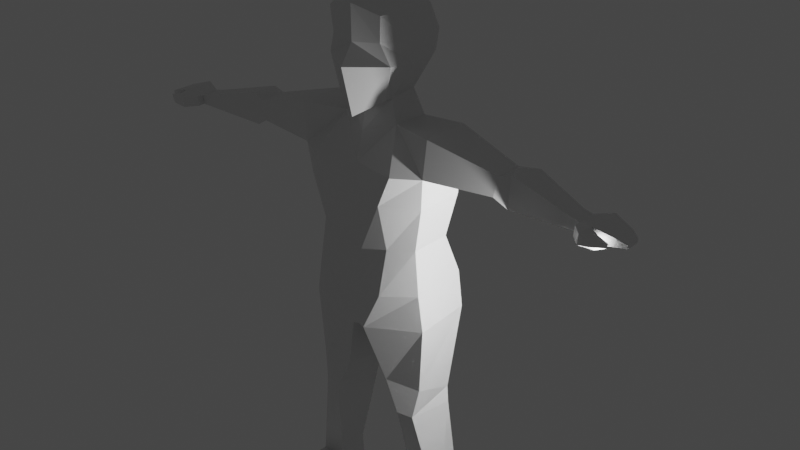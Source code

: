 # Source: untitled.blend  (saved by Blender 3.1.7; exported with 4.5.12 LTS)
import bpy
from mathutils import Matrix  # noqa: F401  (used for matrix-valued properties, if any)

bpy.ops.wm.read_factory_settings(use_empty=True)
scene = bpy.context.scene
scene.name = 'Scene'

# ---- collections
col_collection = bpy.data.collections.new('Collection'); scene.collection.children.link(col_collection)

# ---- materials (node trees are filled in below, after node groups)
mat_material = bpy.data.materials.new('Material')
mat_material.alpha_threshold = 0.0
mat_material.use_transparent_shadow = False
mat_material.line_color = (0.0, 0.0, 0.0, 1.0)

# ---- material node trees
mat_material.use_nodes = True; mat_material.node_tree.nodes.clear()
_N = mat_material.node_tree.nodes; _L = mat_material.node_tree.links
n0 = _N.new('ShaderNodeOutputMaterial'); n0.name = 'Material Output'; n0.location = (300, 300)
n1 = _N.new('ShaderNodeBsdfPrincipled'); n1.name = 'Principled BSDF'; n1.location = (10, 300)
n1.distribution = 'GGX'
n1.subsurface_method = 'RANDOM_WALK_SKIN'
n1.inputs[2].default_value = 0.4
n1.inputs[3].default_value = 1.45
n1.inputs[27].default_value = (0.0, 0.0, 0.0, 1.0)
n1.inputs[28].default_value = 1.0
_L.new(n1.outputs[0], n0.inputs[0])
n0.is_active_output = True

# ---- world
world_world = bpy.data.worlds.new('World'); scene.world = world_world
world_world.use_nodes = True; world_world.node_tree.nodes.clear()
_N = world_world.node_tree.nodes; _L = world_world.node_tree.links
n0 = _N.new('ShaderNodeOutputWorld'); n0.name = 'World Output'; n0.location = (300, 300)
n1 = _N.new('ShaderNodeBackground'); n1.name = 'Background'; n1.location = (10, 300)
n1.inputs[0].default_value = (0.05088, 0.05088, 0.05088, 1.0)
_L.new(n1.outputs[0], n0.inputs[0])
n0.is_active_output = True
world_world.color = (0.05088, 0.05088, 0.05088)
world_world.use_sun_shadow = False
world_world.sun_shadow_jitter_overblur = 0.0

# ---- cameras
cam_camera = bpy.data.cameras.new('Camera')
cam_camera.clip_end = 100.0
cam_camera.ortho_scale = 7.314

# ---- lights
light_light = bpy.data.lights.new('Light', 'POINT')
light_light.transmission_factor = 0.0
light_light.energy = 1000.0
light_light.shadow_soft_size = 0.1
light_light.shadow_maximum_resolution = 0.006
light_light.use_absolute_resolution = True

# ---- meshes
me_cube = bpy.data.meshes.new('Cube')
me_cube.from_pydata([(0.9123, -0.2836, 0.2389), (0.9123, 0.2488, 0.2389), (0.838, -0.2749, -0.1511), (0.838, 0.2474, -0.1511), (0.0, -0.2726, 1.131), (0.0, 0.2462, 1.118), (0.0, -0.5485, -0.9166), (0.0, 0.386, -0.924), (0.4415, 0.234, -0.8082), (0.4828, -0.4242, -0.8308), (0.7877, -0.2726, 0.8309), (0.7903, 0.2462, 0.8175), (0.0, -1.201, -0.1545), (0.0, -0.9238, 0.2321), (0.0, 0.9114, -0.1406), (0.0, 0.8849, 0.3095), (0.6997, -0.7143, -0.1343), (0.534, -0.7971, 0.2765), (0.0, 0.6323, 0.8871), (0.0, -0.9476, -1.141), (0.0, -0.9315, 0.9117), (0.0, 0.5765, -0.8291), (0.6939, 0.6327, 0.2511), (0.623, 0.6346, -0.1597), (0.5452, -0.6614, -0.7919), (0.5722, -0.8308, 0.7648), (0.3527, 0.4934, -0.7228), (0.572, 0.5299, 0.6576), (0.534, -0.7971, 0.2765), (0.59, -0.4309, -1.286), (0.0, -0.6972, -1.488), (0.6805, 0.2567, -1.283), (0.0, 0.5997, -1.481), (0.8975, -1.008, -2.056), (0.0, -0.8486, -2.025), (0.7281, 0.9108, -1.968), (0.0, 0.7931, -1.974), (1.468, -0.6642, -1.281), (1.462, 0.3922, -1.299), (1.396, -0.6897, -2.06), (1.41, 0.3658, -2.118), (0.5809, -0.7153, -3.714), (0.0, -0.7756, -3.867), (0.4064, 0.5349, -3.745), (0.0, 0.6073, -3.698), (1.124, -0.5334, -3.632), (1.152, 0.3379, -3.632), (0.0, -0.9411, -2.712), (1.35, 0.4268, -2.705), (0.5784, 0.7798, -2.703), (0.6016, -0.9743, -2.712), (1.326, -0.6301, -2.705), (0.0, 0.81, -2.703), (4.322, -0.5522, -1.877), (4.325, -0.15, -1.878), (4.284, -0.546, -2.11), (4.293, -0.1442, -2.11), (2.743, -0.4645, -2.054), (2.843, -0.4565, -1.64), (2.836, 0.1357, -1.652), (2.76, 0.054, -2.021), (3.013, -0.4067, -2.222), (3.07, -0.4227, -1.553), (3.208, 0.2688, -1.645), (3.121, 0.2626, -2.127), (4.498, -0.553, -1.917), (4.508, -0.1671, -1.913), (4.487, -0.548, -2.107), (4.473, -0.1615, -2.105), (4.797, -0.712, -1.833), (4.844, -0.04076, -1.836), (4.798, -0.6987, -2.157), (4.813, -0.06281, -2.157), (5.231, -0.6408, -1.946), (5.238, -0.1544, -1.958), (5.159, -0.6332, -2.108), (5.171, -0.1423, -2.11), (4.474, -0.6877, -2.108), (4.497, -0.698, -1.915), (4.798, -0.6987, -2.157), (4.797, -0.712, -1.833), (4.675, -0.914, -2.119), (4.695, -0.9116, -1.912), (4.931, -0.8, -2.173), (4.928, -0.7469, -1.918), (4.91, -0.9523, -2.063), (4.934, -0.9463, -1.976), (5.145, -0.8065, -2.067), (5.17, -0.8005, -1.981), (5.398, -0.5693, -2.027), (5.386, -0.2408, -2.031), (5.392, -0.5642, -2.096), (5.393, -0.2754, -2.101), (0.5095, -0.8682, -4.68), (0.0, -0.847, -4.691), (0.5761, 0.8853, -4.669), (0.0, 0.8112, -4.701), (1.235, -0.576, -4.543), (1.243, 0.6614, -4.494), (0.1309, -0.8974, -5.489), (0.0, -0.8905, -5.451), (0.1838, 0.855, -5.418), (0.0, 0.7969, -5.391), (1.346, -0.5768, -5.284), (1.341, 0.6616, -5.254), (1.078, -0.3199, -9.641), (1.069, 0.349, -9.444), (1.597, -0.3053, -9.625), (1.596, 0.3461, -9.452), (1.297, 0.3109, -6.997), (0.5149, 0.5007, -7.011), (0.4844, -0.6397, -6.693), (1.251, -0.5427, -6.691), (1.364, 0.255, -7.318), (0.6605, 0.4781, -7.347), (0.7938, -0.6656, -7.341), (1.139, -0.6193, -7.341), (1.015, -0.2894, -9.965), (1.116, 0.4577, -9.965), (1.68, -0.2883, -9.965), (1.6, 0.4472, -9.965), (1.541, -1.129, -9.657), (1.034, -1.138, -9.673), (1.602, -1.158, -9.965), (0.9994, -1.16, -9.965), (1.004, -0.8204, -9.547), (1.568, -0.8097, -9.543), (1.67, -0.7338, -9.965), (0.9441, -0.7181, -9.965)], [], [(7, 8, 31, 32), (21, 26, 8, 7), (1, 11, 10, 0), (22, 27, 11, 1), (11, 5, 4, 10), (27, 18, 5, 11), (8, 3, 2, 9), (26, 23, 3, 8), (3, 1, 0, 2), (23, 22, 1, 3), (2, 0, 17, 16), (9, 2, 16, 24), (14, 15, 22, 23), (21, 14, 23, 26), (16, 17, 13, 12), (10, 4, 20, 25), (17, 25, 20, 13), (24, 16, 12, 19), (15, 18, 27, 22), (0, 10, 25, 17), (6, 9, 24, 19), (29, 30, 34, 33), (9, 6, 30, 29), (8, 9, 29, 31), (50, 47, 42, 41), (31, 29, 37, 38), (32, 31, 35, 36), (62, 61, 55, 53), (35, 31, 38, 40), (49, 48, 46, 43), (29, 33, 39, 37), (44, 43, 95, 96), (43, 46, 98, 95), (51, 50, 41, 45), (52, 49, 43, 44), (48, 51, 45, 46), (40, 39, 51, 48), (36, 35, 49, 52), (39, 33, 50, 51), (35, 40, 48, 49), (33, 34, 47, 50), (53, 55, 67, 65), (63, 62, 53, 54), (64, 63, 54, 56), (61, 64, 56, 55), (39, 40, 60, 57), (40, 38, 59, 60), (38, 37, 58, 59), (37, 39, 57, 58), (57, 60, 64, 61), (60, 59, 63, 64), (59, 58, 62, 63), (58, 57, 61, 62), (65, 67, 77, 78), (54, 53, 65, 66), (56, 54, 66, 68), (55, 56, 68, 67), (69, 71, 75, 73), (66, 65, 69, 70), (68, 66, 70, 72), (67, 68, 72, 71), (76, 74, 90, 92), (70, 69, 73, 74), (72, 70, 74, 76), (71, 72, 76, 75), (80, 78, 82, 84), (69, 65, 78, 80), (67, 71, 79, 77), (71, 69, 80, 79), (83, 84, 88, 87), (79, 80, 84, 83), (77, 79, 83, 81), (78, 77, 81, 82), (86, 85, 87, 88), (81, 83, 87, 85), (82, 81, 85, 86), (84, 82, 86, 88), (90, 89, 91, 92), (75, 76, 92, 91), (73, 75, 91, 89), (74, 73, 89, 90), (96, 95, 101, 102), (95, 98, 104, 101), (45, 41, 93, 97), (46, 45, 97, 98), (41, 42, 94, 93), (102, 101, 99, 100), (114, 113, 108, 106), (97, 93, 99, 103), (98, 97, 103, 104), (93, 94, 100, 99), (108, 107, 119, 120), (115, 114, 106, 105), (116, 115, 105, 107), (113, 116, 107, 108), (104, 103, 112, 109), (103, 99, 111, 112), (99, 101, 110, 111), (101, 104, 109, 110), (109, 112, 116, 113), (112, 111, 115, 116), (111, 110, 114, 115), (110, 109, 113, 114), (117, 118, 120, 119), (106, 108, 120, 118), (105, 106, 118, 117), (126, 125, 122, 121), (121, 122, 124, 123), (127, 126, 121, 123), (125, 128, 124, 122), (128, 127, 123, 124), (117, 119, 127, 128), (105, 117, 128, 125), (119, 107, 126, 127), (107, 105, 125, 126)])
_uv = me_cube.uv_layers.new(name='UVMap')
_uv.uv.foreach_set('vector', [0.25, 0.5833, 0.375, 0.5833, 0.375, 0.5833, 0.25, 0.5833, 0.25, 0.5, 0.375, 0.5, 0.375, 0.5833, 0.25, 0.5833, 0.5417, 0.5833, 0.625, 0.5833, 0.625, 0.6667, 0.5417, 0.6667, 0.5417, 0.5, 0.625, 0.5, 0.625, 0.5833, 0.5417, 0.5833, 0.625, 0.5833, 0.75, 0.5833, 0.75, 0.6667, 0.625, 0.6667, 0.625, 0.5, 0.75, 0.5, 0.75, 0.5833, 0.625, 0.5833, 0.375, 0.5833, 0.4583, 0.5833, 0.4583, 0.6667, 0.375, 0.6667, 0.375, 0.5, 0.4583, 0.5, 0.4583, 0.5833, 0.375, 0.5833, 0.4583, 0.5833, 0.5417, 0.5833, 0.5417, 0.6667, 0.4583, 0.6667, 0.4583, 0.5, 0.5417, 0.5, 0.5417, 0.5833, 0.4583, 0.5833, 0.4583, 0.6667, 0.5417, 0.6667, 0.5417, 0.75, 0.4583, 0.75, 0.375, 0.6667, 0.4583, 0.6667, 0.4583, 0.75, 0.375, 0.75, 0.4583, 0.375, 0.5417, 0.375, 0.5417, 0.5, 0.4583, 0.5, 0.375, 0.375, 0.4583, 0.375, 0.4583, 0.5, 0.375, 0.5, 0.4583, 0.75, 0.5417, 0.75, 0.5417, 0.875, 0.4583, 0.875, 0.625, 0.6667, 0.75, 0.6667, 0.75, 0.75, 0.625, 0.75, 0.5417, 0.75, 0.625, 0.75, 0.625, 0.875, 0.5417, 0.875, 0.375, 0.75, 0.4583, 0.75, 0.4583, 0.875, 0.375, 0.875, 0.5417, 0.375, 0.625, 0.375, 0.625, 0.5, 0.5417, 0.5, 0.5417, 0.6667, 0.625, 0.6667, 0.625, 0.75, 0.5417, 0.75, 0.25, 0.6667, 0.375, 0.6667, 0.375, 0.75, 0.25, 0.75, 0.375, 0.6667, 0.25, 0.6667, 0.25, 0.6667, 0.375, 0.6667, 0.375, 0.6667, 0.25, 0.6667, 0.25, 0.6667, 0.375, 0.6667, 0.375, 0.5833, 0.375, 0.6667, 0.375, 0.6667, 0.375, 0.5833, 0.375, 0.6667, 0.25, 0.6667, 0.25, 0.6667, 0.375, 0.6667, 0.375, 0.5833, 0.375, 0.6667, 0.375, 0.6667, 0.375, 0.5833, 0.25, 0.5833, 0.375, 0.5833, 0.375, 0.5833, 0.25, 0.5833, 0.375, 0.6667, 0.375, 0.6667, 0.375, 0.6667, 0.375, 0.6667, 0.375, 0.5833, 0.375, 0.5833, 0.375, 0.5833, 0.375, 0.5833, 0.375, 0.5833, 0.375, 0.5833, 0.375, 0.5833, 0.375, 0.5833, 0.375, 0.6667, 0.375, 0.6667, 0.375, 0.6667, 0.375, 0.6667, 0.25, 0.5833, 0.375, 0.5833, 0.375, 0.5833, 0.25, 0.5833, 0.375, 0.5833, 0.375, 0.5833, 0.375, 0.5833, 0.375, 0.5833, 0.375, 0.6667, 0.375, 0.6667, 0.375, 0.6667, 0.375, 0.6667, 0.25, 0.5833, 0.375, 0.5833, 0.375, 0.5833, 0.25, 0.5833, 0.375, 0.5833, 0.375, 0.6667, 0.375, 0.6667, 0.375, 0.5833, 0.375, 0.5833, 0.375, 0.6667, 0.375, 0.6667, 0.375, 0.5833, 0.25, 0.5833, 0.375, 0.5833, 0.375, 0.5833, 0.25, 0.5833, 0.375, 0.6667, 0.375, 0.6667, 0.375, 0.6667, 0.375, 0.6667, 0.375, 0.5833, 0.375, 0.5833, 0.375, 0.5833, 0.375, 0.5833, 0.375, 0.6667, 0.25, 0.6667, 0.25, 0.6667, 0.375, 0.6667, 0.375, 0.6667, 0.375, 0.6667, 0.375, 0.6667, 0.375, 0.6667, 0.375, 0.5833, 0.375, 0.6667, 0.375, 0.6667, 0.375, 0.5833, 0.375, 0.5833, 0.375, 0.5833, 0.375, 0.5833, 0.375, 0.5833, 0.375, 0.6667, 0.375, 0.5833, 0.375, 0.5833, 0.375, 0.6667, 0.375, 0.6667, 0.375, 0.5833, 0.375, 0.5833, 0.375, 0.6667, 0.375, 0.5833, 0.375, 0.5833, 0.375, 0.5833, 0.375, 0.5833, 0.375, 0.5833, 0.375, 0.6667, 0.375, 0.6667, 0.375, 0.5833, 0.375, 0.6667, 0.375, 0.6667, 0.375, 0.6667, 0.375, 0.6667, 0.375, 0.6667, 0.375, 0.5833, 0.375, 0.5833, 0.375, 0.6667, 0.375, 0.5833, 0.375, 0.5833, 0.375, 0.5833, 0.375, 0.5833, 0.375, 0.5833, 0.375, 0.6667, 0.375, 0.6667, 0.375, 0.5833, 0.375, 0.6667, 0.375, 0.6667, 0.375, 0.6667, 0.375, 0.6667, 0.375, 0.6667, 0.375, 0.6667, 0.375, 0.6667, 0.375, 0.6667, 0.375, 0.5833, 0.375, 0.6667, 0.375, 0.6667, 0.375, 0.5833, 0.375, 0.5833, 0.375, 0.5833, 0.375, 0.5833, 0.375, 0.5833, 0.375, 0.6667, 0.375, 0.5833, 0.375, 0.5833, 0.375, 0.6667, 0.375, 0.6667, 0.375, 0.6667, 0.375, 0.6667, 0.375, 0.6667, 0.375, 0.5833, 0.375, 0.6667, 0.375, 0.6667, 0.375, 0.5833, 0.375, 0.5833, 0.375, 0.5833, 0.375, 0.5833, 0.375, 0.5833, 0.375, 0.6667, 0.375, 0.5833, 0.375, 0.5833, 0.375, 0.6667, 0.375, 0.5833, 0.375, 0.5833, 0.375, 0.5833, 0.375, 0.5833, 0.375, 0.5833, 0.375, 0.6667, 0.375, 0.6667, 0.375, 0.5833, 0.375, 0.5833, 0.375, 0.5833, 0.375, 0.5833, 0.375, 0.5833, 0.375, 0.6667, 0.375, 0.5833, 0.375, 0.5833, 0.375, 0.6667, 0.375, 0.6667, 0.375, 0.6667, 0.375, 0.6667, 0.375, 0.6667, 0.375, 0.6667, 0.375, 0.6667, 0.375, 0.6667, 0.375, 0.6667, 0.375, 0.6667, 0.375, 0.6667, 0.375, 0.6667, 0.375, 0.6667, 0.375, 0.6667, 0.375, 0.6667, 0.375, 0.6667, 0.375, 0.6667, 0.375, 0.6667, 0.375, 0.6667, 0.375, 0.6667, 0.375, 0.6667, 0.375, 0.6667, 0.375, 0.6667, 0.375, 0.6667, 0.375, 0.6667, 0.375, 0.6667, 0.375, 0.6667, 0.375, 0.6667, 0.375, 0.6667, 0.375, 0.6667, 0.375, 0.6667, 0.375, 0.6667, 0.375, 0.6667, 0.375, 0.6667, 0.375, 0.6667, 0.375, 0.6667, 0.375, 0.6667, 0.375, 0.6667, 0.375, 0.6667, 0.375, 0.6667, 0.375, 0.6667, 0.375, 0.6667, 0.375, 0.6667, 0.375, 0.6667, 0.375, 0.6667, 0.375, 0.6667, 0.375, 0.6667, 0.375, 0.6667, 0.375, 0.6667, 0.375, 0.5833, 0.375, 0.6667, 0.375, 0.6667, 0.375, 0.5833, 0.375, 0.6667, 0.375, 0.5833, 0.375, 0.5833, 0.375, 0.6667, 0.375, 0.6667, 0.375, 0.6667, 0.375, 0.6667, 0.375, 0.6667, 0.375, 0.5833, 0.375, 0.6667, 0.375, 0.6667, 0.375, 0.5833, 0.25, 0.5833, 0.375, 0.5833, 0.375, 0.5833, 0.25, 0.5833, 0.375, 0.5833, 0.375, 0.5833, 0.375, 0.5833, 0.375, 0.5833, 0.375, 0.6667, 0.375, 0.6667, 0.375, 0.6667, 0.375, 0.6667, 0.375, 0.5833, 0.375, 0.6667, 0.375, 0.6667, 0.375, 0.5833, 0.375, 0.6667, 0.25, 0.6667, 0.25, 0.6667, 0.375, 0.6667, 0.25, 0.5833, 0.375, 0.5833, 0.375, 0.6667, 0.25, 0.6667, 0.375, 0.5833, 0.375, 0.5833, 0.375, 0.5833, 0.375, 0.5833, 0.375, 0.6667, 0.375, 0.6667, 0.375, 0.6667, 0.375, 0.6667, 0.375, 0.5833, 0.375, 0.6667, 0.375, 0.6667, 0.375, 0.5833, 0.375, 0.6667, 0.25, 0.6667, 0.25, 0.6667, 0.375, 0.6667, 0.375, 0.5833, 0.375, 0.6667, 0.375, 0.6667, 0.375, 0.5833, 0.375, 0.6667, 0.375, 0.5833, 0.375, 0.5833, 0.375, 0.6667, 0.375, 0.6667, 0.375, 0.6667, 0.375, 0.6667, 0.375, 0.6667, 0.375, 0.5833, 0.375, 0.6667, 0.375, 0.6667, 0.375, 0.5833, 0.375, 0.5833, 0.375, 0.6667, 0.375, 0.6667, 0.375, 0.5833, 0.375, 0.6667, 0.375, 0.6667, 0.375, 0.6667, 0.375, 0.6667, 0.375, 0.6667, 0.375, 0.5833, 0.375, 0.5833, 0.375, 0.6667, 0.375, 0.5833, 0.375, 0.5833, 0.375, 0.5833, 0.375, 0.5833, 0.375, 0.5833, 0.375, 0.6667, 0.375, 0.6667, 0.375, 0.5833, 0.375, 0.6667, 0.375, 0.6667, 0.375, 0.6667, 0.375, 0.6667, 0.375, 0.6667, 0.375, 0.5833, 0.375, 0.5833, 0.375, 0.6667, 0.375, 0.5833, 0.375, 0.5833, 0.375, 0.5833, 0.375, 0.5833, 0.375, 0.6667, 0.375, 0.5833, 0.375, 0.5833, 0.375, 0.6667, 0.375, 0.5833, 0.375, 0.5833, 0.375, 0.5833, 0.375, 0.5833, 0.375, 0.6667, 0.375, 0.5833, 0.375, 0.5833, 0.375, 0.6667, 0.375, 0.6667, 0.375, 0.6667, 0.375, 0.6667, 0.375, 0.6667, 0.375, 0.6667, 0.375, 0.6667, 0.375, 0.6667, 0.375, 0.6667, 0.375, 0.6667, 0.375, 0.6667, 0.375, 0.6667, 0.375, 0.6667, 0.375, 0.6667, 0.375, 0.6667, 0.375, 0.6667, 0.375, 0.6667, 0.375, 0.6667, 0.375, 0.6667, 0.375, 0.6667, 0.375, 0.6667, 0.375, 0.6667, 0.375, 0.6667, 0.375, 0.6667, 0.375, 0.6667, 0.375, 0.6667, 0.375, 0.6667, 0.375, 0.6667, 0.375, 0.6667, 0.375, 0.6667, 0.375, 0.6667, 0.375, 0.6667, 0.375, 0.6667, 0.375, 0.6667, 0.375, 0.6667, 0.375, 0.6667, 0.375, 0.6667])
me_cube.materials.append(mat_material)
me_cube.use_remesh_preserve_volume = False
me_cube.use_remesh_preserve_attributes = False
me_cube.use_mirror_vertex_groups = False
me_cube.update()
arm_metarig_002 = bpy.data.armatures.new('metarig.002')  # bones are not reproduced

# ---- objects
ob_cube = bpy.data.objects.new('Cube', me_cube)
ob_light = bpy.data.objects.new('Light', light_light)
ob_camera = bpy.data.objects.new('Camera', cam_camera)
ob_metarig = bpy.data.objects.new('metarig', arm_metarig_002)

# ---- transforms, parenting, visibility, modifiers, constraints
ob_cube.parent = ob_metarig
ob_cube.matrix_parent_inverse = Matrix(((0.191, -0.0, -0.0, -0.0162), (-0.0, 0.191, 0.0, 0.03904), (-0.0, -0.0, 0.191, 1.897), (-0.0, 0.0, -0.0, 1.0)))
ob_cube.location = (0.0, 0.0, 0.0)
ob_cube.lock_rotations_4d = False
ob_cube.empty_display_type = 'ARROWS'
ob_cube.lineart.crease_threshold = 0.0
_vg = ob_cube.vertex_groups.new(name='spine')
for _i, _w in zip([95, 96, 99, 100, 101, 102, 104], [0.08849, 0.2657, 0.05997, 0.0839, 0.2827, 0.2838, 0.007727]): _vg.add([_i], _w, 'REPLACE')
_vg = ob_cube.vertex_groups.new(name='spine.001')
for _i, _w in zip([34, 36, 41, 42, 43, 44, 45, 46, 47, 48, 49, 50, 51, 52, 93, 94, 95, 96, 97, 98, 99, 100], [0.01717, 0.00103, 0.5261, 0.5667, 0.7666, 0.7716, 0.1727, 0.1614, 0.113, 0.05064, 0.09161, 0.1023, 0.04733, 0.1234, 0.09365, 0.1544, 0.08285, 0.06682, 0.001876, 0.05125, 0.0008927, 0.01297]): _vg.add([_i], _w, 'REPLACE')
_vg = ob_cube.vertex_groups.new(name='spine.002')
for _i, _w in zip([30, 32, 33, 34, 35, 36, 39, 40, 41, 42, 43, 44, 45, 46, 47, 48, 49, 50, 51, 52], [0.004884, 0.02, 0.1217, 0.1523, 0.1499, 0.1417, 0.06517, 0.1121, 0.09037, 0.08068, 0.05277, 0.07455, 0.09485, 0.09836, 0.5037, 0.4607, 0.6366, 0.4998, 0.4243, 0.6354]): _vg.add([_i], _w, 'REPLACE')
_vg = ob_cube.vertex_groups.new(name='spine.003')
for _i, _w in zip([7, 21, 30, 31, 32, 33, 34, 35, 36, 38, 40, 47, 48, 49, 50, 52], [0.06011, 0.01473, 0.05521, 0.08718, 0.7133, 0.04038, 0.3072, 0.5356, 0.7056, 0.009898, 0.05951, 0.1006, 0.04149, 0.1234, 0.03809, 0.1576]): _vg.add([_i], _w, 'REPLACE')
_vg = ob_cube.vertex_groups.new(name='spine.004')
for _i, _w in zip([7, 8, 14, 21, 26, 32], [0.3765, 0.03309, 0.04703, 0.198, 0.07616, 0.0583]): _vg.add([_i], _w, 'REPLACE')
_vg = ob_cube.vertex_groups.new(name='spine.005')
for _i, _w in zip([7, 8, 14, 21, 26, 32], [0.3765, 0.03309, 0.04703, 0.198, 0.07616, 0.0583]): _vg.add([_i], _w, 'REPLACE')
_vg = ob_cube.vertex_groups.new(name='spine.006')
for _i, _w in zip([0, 1, 2, 3, 4, 5, 6, 7, 8, 9, 10, 11, 12, 13, 14, 15, 16, 17, 18, 19, 20, 21, 22, 23, 24, 25, 26, 27, 28, 29, 31, 32], [0.8968, 0.9517, 0.8104, 0.9182, 0.9626, 0.9836, 0.2062, 0.1569, 0.7811, 0.6002, 0.9543, 0.9762, 0.3315, 0.448, 0.8795, 0.9403, 0.467, 0.7167, 0.9788, 0.2337, 0.837, 0.5452, 0.9643, 0.9364, 0.369, 0.8657, 0.78, 0.9786, 1.0, 0.00543, 0.1082, 0.01937]): _vg.add([_i], _w, 'REPLACE')
_vg = ob_cube.vertex_groups.new(name='face')
for _i, _w in zip([0, 1, 2, 3, 4, 6, 9, 10, 12, 13, 16, 17, 19, 20, 24, 25, 30], [0.0863, 0.0101, 0.1495, 0.03182, 0.01835, 0.487, 0.1858, 0.03006, 0.6215, 0.5297, 0.4949, 0.2663, 0.5814, 0.1551, 0.498, 0.126, 0.05487]): _vg.add([_i], _w, 'REPLACE')
_vg = ob_cube.vertex_groups.new(name='shoulder.L')
for _i, _w in zip([2, 6, 8, 9, 19, 24, 26, 29, 30, 31, 32, 33, 34, 35, 36, 37, 38, 39, 40, 41, 45, 46, 47, 48, 49, 50, 51, 52, 57], [0.002094, 0.08694, 0.08551, 0.1752, 0.06647, 0.0896, 0.02071, 0.9072, 0.1308, 0.6494, 0.07585, 0.684, 0.1726, 0.175, 0.05266, 0.06109, 0.1756, 0.708, 0.5718, 0.02068, 0.05107, 0.026, 0.1009, 0.2171, 0.0597, 0.2025, 0.2734, 0.006141, 0.003016]): _vg.add([_i], _w, 'REPLACE')
_vg = ob_cube.vertex_groups.new(name='upper_arm.L')
for _i, _w in zip([31, 33, 35, 37, 38, 39, 40, 48, 51, 57, 58, 59, 60, 61, 62, 63, 64], [0.1001, 0.05195, 0.06809, 0.927, 0.7409, 0.1708, 0.2002, 0.07214, 0.06393, 0.8614, 0.8575, 0.9354, 0.9724, 0.1765, 0.2583, 0.1203, 0.08397]): _vg.add([_i], _w, 'REPLACE')
_vg = ob_cube.vertex_groups.new(name='forearm.L')
for _i, _w in zip([57, 58, 59, 61, 62, 63, 64], [0.1016, 0.1276, 0.05674, 0.7779, 0.6937, 0.8409, 0.8932]): _vg.add([_i], _w, 'REPLACE')
_vg = ob_cube.vertex_groups.new(name='hand.L')
for _i, _w in zip([53, 54, 55, 56, 61, 62, 63, 65, 66, 67, 68, 70, 72], [0.88, 0.9816, 0.8849, 0.9832, 0.02497, 0.03306, 0.02688, 0.1392, 0.8857, 0.09851, 0.8808, 0.07955, 0.08681]): _vg.add([_i], _w, 'REPLACE')
_vg = ob_cube.vertex_groups.new(name='palm.01.L')
for _i, _w in zip([53, 55, 65, 66, 67, 68, 69, 71, 77, 78], [0.08916, 0.08067, 0.7536, 0.03877, 0.788, 0.04832, 0.8354, 0.06868, 0.1587, 0.09289]): _vg.add([_i], _w, 'REPLACE')
_vg = ob_cube.vertex_groups.new(name='f_index.01.L')
_vg = ob_cube.vertex_groups.new(name='f_index.02.L')
for _i, _w in zip([69, 71, 73, 75, 76], [0.06974, 0.06728, 0.9528, 0.858, 0.003436]): _vg.add([_i], _w, 'REPLACE')
_vg = ob_cube.vertex_groups.new(name='f_index.03.L')
for _i, _w in zip([75, 89, 91, 92], [0.04472, 0.9796, 0.9526, 0.006018]): _vg.add([_i], _w, 'REPLACE')
_vg = ob_cube.vertex_groups.new(name='thumb.01.L')
for _i, _w in zip([65, 67, 69, 71, 75, 77, 78, 79, 80, 81, 82, 83, 84, 85, 86], [0.09443, 0.09414, 0.05802, 0.8338, 0.04816, 0.7383, 0.8743, 0.122, 0.6801, 0.4771, 0.812, 0.02629, 0.09353, 0.06877, 0.06382]): _vg.add([_i], _w, 'REPLACE')
_vg = ob_cube.vertex_groups.new(name='thumb.02.L')
for _i, _w in zip([77, 79, 80, 81, 82, 83, 84, 85, 86, 87, 88], [0.08368, 0.8165, 0.2937, 0.5099, 0.1595, 0.8692, 0.8493, 0.5303, 0.7869, 0.2538, 0.1619]): _vg.add([_i], _w, 'REPLACE')
_vg = ob_cube.vertex_groups.new(name='thumb.03.L')
for _i, _w in zip([79, 83, 84, 85, 86, 87, 88], [0.01787, 0.09623, 0.05581, 0.3997, 0.1485, 0.7801, 0.8452]): _vg.add([_i], _w, 'REPLACE')
_vg = ob_cube.vertex_groups.new(name='palm.04.L')
for _i, _w in zip([66, 68, 70, 72, 76], [0.05691, 0.05428, 0.8105, 0.7854, 0.0619]): _vg.add([_i], _w, 'REPLACE')
_vg = ob_cube.vertex_groups.new(name='f_pinky.01.L')
for _i, _w in zip([70, 72, 74, 76, 90, 92], [0.07726, 0.08242, 0.9374, 0.8408, 0.05139, 0.0003071]): _vg.add([_i], _w, 'REPLACE')
_vg = ob_cube.vertex_groups.new(name='f_pinky.02.L')
_vg = ob_cube.vertex_groups.new(name='f_pinky.03.L')
for _i, _w in zip([74, 76, 90, 92], [0.01677, 0.05667, 0.9298, 0.94]): _vg.add([_i], _w, 'REPLACE')
_vg = ob_cube.vertex_groups.new(name='shoulder.R')
for _i, _w in zip([6, 19, 24, 30, 33, 34, 47, 50], [0.1879, 0.09914, 0.009826, 0.6993, 0.02947, 0.27, 0.08782, 0.02448]): _vg.add([_i], _w, 'REPLACE')
_vg = ob_cube.vertex_groups.new(name='upper_arm.R')
_vg = ob_cube.vertex_groups.new(name='forearm.R')
_vg = ob_cube.vertex_groups.new(name='hand.R')
_vg = ob_cube.vertex_groups.new(name='palm.01.R')
_vg = ob_cube.vertex_groups.new(name='f_index.01.R')
_vg = ob_cube.vertex_groups.new(name='f_index.02.R')
_vg = ob_cube.vertex_groups.new(name='f_index.03.R')
_vg = ob_cube.vertex_groups.new(name='thumb.01.R')
_vg = ob_cube.vertex_groups.new(name='thumb.02.R')
_vg = ob_cube.vertex_groups.new(name='thumb.03.R')
_vg = ob_cube.vertex_groups.new(name='palm.04.R')
_vg = ob_cube.vertex_groups.new(name='f_pinky.01.R')
_vg = ob_cube.vertex_groups.new(name='f_pinky.02.R')
_vg = ob_cube.vertex_groups.new(name='f_pinky.03.R')
_vg = ob_cube.vertex_groups.new(name='pelvis.L')
for _i, _w in zip([40, 41, 42, 43, 44, 45, 46, 47, 48, 49, 50, 51, 93, 94, 95, 96, 97, 98, 99, 100, 101, 102, 104], [0.001442, 0.2089, 0.1309, 0.0986, 0.06159, 0.5003, 0.5267, 0.03332, 0.1136, 0.0359, 0.05977, 0.1183, 0.4432, 0.2261, 0.5324, 0.3481, 0.09527, 0.162, 0.1339, 0.1589, 0.3076, 0.3088, 0.06857]): _vg.add([_i], _w, 'REPLACE')
_vg = ob_cube.vertex_groups.new(name='pelvis.R')
for _i, _w in zip([42, 93, 94, 95, 96, 99, 100, 101, 102, 104], [0.07435, 0.0838, 0.3068, 0.08865, 0.2657, 0.05796, 0.0733, 0.2826, 0.2835, 0.008075]): _vg.add([_i], _w, 'REPLACE')
_vg = ob_cube.vertex_groups.new(name='thigh.L')
for _i, _w in zip([41, 42, 43, 45, 46, 48, 51, 93, 94, 95, 96, 97, 98, 99, 100, 101, 102, 103, 104, 109, 110, 111, 112, 114, 115, 116], [0.09176, 0.0906, 0.02552, 0.1504, 0.1387, 0.01135, 0.0211, 0.3397, 0.2536, 0.1898, 0.03516, 0.8493, 0.7156, 0.6987, 0.6288, 0.103, 0.1005, 0.958, 0.8145, 0.1265, 0.6314, 0.8351, 0.8934, 0.1389, 0.09461, 0.07079]): _vg.add([_i], _w, 'REPLACE')
_vg = ob_cube.vertex_groups.new(name='shin.L')
for _i, _w in zip([104, 105, 106, 108, 109, 110, 111, 112, 113, 114, 115, 116, 117, 118, 120], [0.03862, 0.09034, 0.8776, 0.9466, 0.867, 0.306, 0.1269, 0.1014, 0.9789, 0.8434, 0.8906, 0.9098, 0.04677, 0.2613, 0.4893]): _vg.add([_i], _w, 'REPLACE')
_vg = ob_cube.vertex_groups.new(name='foot.L')
for _i, _w in zip([105, 106, 107, 108, 117, 118, 119, 120, 122, 124, 125, 126, 127, 128], [0.8514, 0.08706, 0.9747, 0.05055, 0.756, 0.1895, 0.9162, 0.4584, 0.06659, 0.06255, 0.1547, 0.07625, 0.06977, 0.2057]): _vg.add([_i], _w, 'REPLACE')
_vg = ob_cube.vertex_groups.new(name='toe.L')
for _i, _w in zip([105, 117, 119, 121, 122, 123, 124, 125, 126, 127, 128], [0.05064, 0.1467, 0.06015, 0.9838, 0.9253, 0.9919, 0.9298, 0.8261, 0.9214, 0.9276, 0.7689]): _vg.add([_i], _w, 'REPLACE')
_vg = ob_cube.vertex_groups.new(name='heel.02.L')
for _i, _w in zip([106, 117, 118, 120], [0.002917, 0.04723, 0.5325, 0.04652]): _vg.add([_i], _w, 'REPLACE')
_vg = ob_cube.vertex_groups.new(name='thigh.R')
_vg = ob_cube.vertex_groups.new(name='shin.R')
_vg = ob_cube.vertex_groups.new(name='foot.R')
_vg = ob_cube.vertex_groups.new(name='toe.R')
_vg = ob_cube.vertex_groups.new(name='heel.02.R')
_m = ob_cube.modifiers.new('Mirror', 'MIRROR')
_m.use_clip = True
_m = ob_cube.modifiers.new('Armature', 'ARMATURE')
_m.object = ob_metarig
ob_light.location = (4.076, 1.005, 5.904)
ob_light.rotation_euler = (0.6503, 0.05522, 1.866)
ob_light.lock_rotations_4d = False
ob_light.empty_display_type = 'ARROWS'
ob_light.color = (0.0, 0.0, 0.0, 0.0)
ob_light.lineart.crease_threshold = 0.0
ob_camera.location = (7.359, -6.926, 4.958)
ob_camera.rotation_euler = (1.109, 0.0, 0.8149)
ob_camera.lock_rotations_4d = False
ob_camera.empty_display_type = 'ARROWS'
ob_camera.color = (0.0, 0.0, 0.0, 0.0)
ob_camera.display_type = 'WIRE'
ob_camera.lineart.crease_threshold = 0.0
ob_metarig.location = (-0.5144, 1.106, -0.8399)
ob_metarig.scale = (5.235, 5.235, 5.235)
ob_metarig.show_in_front = True

# ---- collection membership
col_collection.objects.link(ob_cube)
col_collection.objects.link(ob_light)
col_collection.objects.link(ob_camera)
col_collection.objects.link(ob_metarig)

# ---- scene / render settings (as saved in the file)
scene.camera = ob_metarig
scene.frame_start = 1; scene.frame_end = 22; scene.frame_set(19)
scene.render.engine = 'BLENDER_EEVEE_NEXT'
scene.cycles.sampling_pattern = 'TABULATED_SOBOL'
scene.cycles.use_light_tree = False
scene.view_settings.view_transform = 'Filmic'
bpy.context.view_layer.update()

# ---- added for rendering (the .blend has no active camera): camera
cam_auto = bpy.data.cameras.new('AutoCamera')
cam_auto.lens = 50.0
cam_auto.sensor_width = 36.0
cam_auto.clip_end = 1000.0
ob_auto_camera = bpy.data.objects.new('AutoCamera', cam_auto)
scene.collection.objects.link(ob_auto_camera)
ob_auto_camera.location = (11.7902, -13.1845, 15.1964)
ob_auto_camera.rotation_euler = (1.09748, -7.21219e-08, 0.694738)
scene.camera = ob_auto_camera
bpy.context.view_layer.update()
